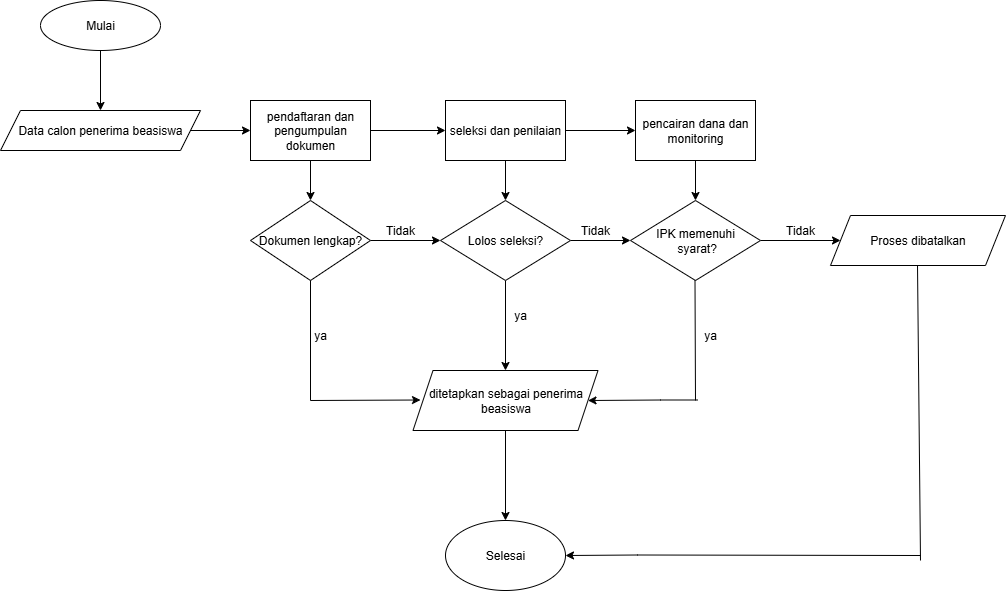

The diagram above was exported from draw.io. Its source (the exported page's mxGraphModel, read from the mxfile embedded in the PNG):
<mxGraphModel dx="786" dy="1685" grid="1" gridSize="10" guides="1" tooltips="1" connect="1" arrows="1" fold="1" page="1" pageScale="1" pageWidth="827" pageHeight="1169" math="0" shadow="0">
  <root>
    <mxCell id="0" />
    <mxCell id="1" parent="0" />
    <mxCell id="-UVQ3jbvvW3Y9o4Z8ey6-5" value="" style="edgeStyle=orthogonalEdgeStyle;rounded=0;orthogonalLoop=1;jettySize=auto;html=1;" parent="1" source="-UVQ3jbvvW3Y9o4Z8ey6-1" target="-UVQ3jbvvW3Y9o4Z8ey6-4" edge="1">
      <mxGeometry relative="1" as="geometry" />
    </mxCell>
    <mxCell id="-UVQ3jbvvW3Y9o4Z8ey6-1" value="Mulai" style="ellipse;whiteSpace=wrap;html=1;" parent="1" vertex="1">
      <mxGeometry x="60" y="-60" width="120" height="50" as="geometry" />
    </mxCell>
    <mxCell id="oelYEZiW3XdEJPto5npJ-2" value="" style="edgeStyle=orthogonalEdgeStyle;rounded=0;orthogonalLoop=1;jettySize=auto;html=1;" parent="1" source="-UVQ3jbvvW3Y9o4Z8ey6-4" target="oelYEZiW3XdEJPto5npJ-1" edge="1">
      <mxGeometry relative="1" as="geometry" />
    </mxCell>
    <mxCell id="-UVQ3jbvvW3Y9o4Z8ey6-4" value="Data calon penerima beasiswa" style="shape=parallelogram;perimeter=parallelogramPerimeter;whiteSpace=wrap;html=1;fixedSize=1;" parent="1" vertex="1">
      <mxGeometry x="20" y="50" width="200" height="40" as="geometry" />
    </mxCell>
    <mxCell id="-UVQ3jbvvW3Y9o4Z8ey6-14" value="" style="edgeStyle=orthogonalEdgeStyle;rounded=0;orthogonalLoop=1;jettySize=auto;html=1;" parent="1" source="-UVQ3jbvvW3Y9o4Z8ey6-11" target="-UVQ3jbvvW3Y9o4Z8ey6-13" edge="1">
      <mxGeometry relative="1" as="geometry" />
    </mxCell>
    <mxCell id="-UVQ3jbvvW3Y9o4Z8ey6-11" value="Dokumen lengkap?" style="rhombus;whiteSpace=wrap;html=1;" parent="1" vertex="1">
      <mxGeometry x="270" y="140" width="120" height="80" as="geometry" />
    </mxCell>
    <mxCell id="-UVQ3jbvvW3Y9o4Z8ey6-16" value="" style="edgeStyle=orthogonalEdgeStyle;rounded=0;orthogonalLoop=1;jettySize=auto;html=1;" parent="1" source="-UVQ3jbvvW3Y9o4Z8ey6-13" target="-UVQ3jbvvW3Y9o4Z8ey6-15" edge="1">
      <mxGeometry relative="1" as="geometry" />
    </mxCell>
    <mxCell id="-UVQ3jbvvW3Y9o4Z8ey6-23" value="" style="edgeStyle=orthogonalEdgeStyle;rounded=0;orthogonalLoop=1;jettySize=auto;html=1;" parent="1" source="-UVQ3jbvvW3Y9o4Z8ey6-13" target="-UVQ3jbvvW3Y9o4Z8ey6-22" edge="1">
      <mxGeometry relative="1" as="geometry" />
    </mxCell>
    <mxCell id="-UVQ3jbvvW3Y9o4Z8ey6-13" value="Lolos seleksi?" style="rhombus;whiteSpace=wrap;html=1;" parent="1" vertex="1">
      <mxGeometry x="460" y="140" width="130" height="80" as="geometry" />
    </mxCell>
    <mxCell id="-UVQ3jbvvW3Y9o4Z8ey6-19" value="" style="edgeStyle=orthogonalEdgeStyle;rounded=0;orthogonalLoop=1;jettySize=auto;html=1;" parent="1" source="-UVQ3jbvvW3Y9o4Z8ey6-15" target="-UVQ3jbvvW3Y9o4Z8ey6-18" edge="1">
      <mxGeometry relative="1" as="geometry" />
    </mxCell>
    <mxCell id="-UVQ3jbvvW3Y9o4Z8ey6-15" value="IPK memenuhi&lt;div&gt;&amp;nbsp;syarat?&lt;/div&gt;" style="rhombus;whiteSpace=wrap;html=1;" parent="1" vertex="1">
      <mxGeometry x="650" y="140" width="130" height="80" as="geometry" />
    </mxCell>
    <mxCell id="-UVQ3jbvvW3Y9o4Z8ey6-18" value="Proses dibatalkan" style="shape=parallelogram;perimeter=parallelogramPerimeter;whiteSpace=wrap;html=1;fixedSize=1;" parent="1" vertex="1">
      <mxGeometry x="850" y="155" width="175" height="50" as="geometry" />
    </mxCell>
    <mxCell id="-UVQ3jbvvW3Y9o4Z8ey6-30" value="" style="edgeStyle=orthogonalEdgeStyle;rounded=0;orthogonalLoop=1;jettySize=auto;html=1;" parent="1" source="-UVQ3jbvvW3Y9o4Z8ey6-22" target="-UVQ3jbvvW3Y9o4Z8ey6-29" edge="1">
      <mxGeometry relative="1" as="geometry" />
    </mxCell>
    <mxCell id="-UVQ3jbvvW3Y9o4Z8ey6-22" value="ditetapkan sebagai penerima beasiswa" style="shape=parallelogram;perimeter=parallelogramPerimeter;whiteSpace=wrap;html=1;fixedSize=1;" parent="1" vertex="1">
      <mxGeometry x="432.5" y="310" width="185" height="60" as="geometry" />
    </mxCell>
    <mxCell id="-UVQ3jbvvW3Y9o4Z8ey6-24" value="" style="endArrow=classic;html=1;rounded=0;" parent="1" edge="1">
      <mxGeometry width="50" height="50" relative="1" as="geometry">
        <mxPoint x="330" y="340" as="sourcePoint" />
        <mxPoint x="440" y="339.5" as="targetPoint" />
      </mxGeometry>
    </mxCell>
    <mxCell id="-UVQ3jbvvW3Y9o4Z8ey6-26" value="" style="endArrow=none;html=1;rounded=0;" parent="1" edge="1">
      <mxGeometry width="50" height="50" relative="1" as="geometry">
        <mxPoint x="330" y="340" as="sourcePoint" />
        <mxPoint x="330" y="220" as="targetPoint" />
      </mxGeometry>
    </mxCell>
    <mxCell id="-UVQ3jbvvW3Y9o4Z8ey6-27" value="" style="endArrow=none;html=1;rounded=0;" parent="1" edge="1">
      <mxGeometry width="50" height="50" relative="1" as="geometry">
        <mxPoint x="715" y="340" as="sourcePoint" />
        <mxPoint x="714.5" y="220" as="targetPoint" />
      </mxGeometry>
    </mxCell>
    <mxCell id="-UVQ3jbvvW3Y9o4Z8ey6-28" value="" style="endArrow=classic;html=1;rounded=0;entryX=1;entryY=0.5;entryDx=0;entryDy=0;" parent="1" target="-UVQ3jbvvW3Y9o4Z8ey6-22" edge="1">
      <mxGeometry width="50" height="50" relative="1" as="geometry">
        <mxPoint x="717.5" y="339.5" as="sourcePoint" />
        <mxPoint x="617.5" y="339.5" as="targetPoint" />
        <Array as="points">
          <mxPoint x="680" y="339.5" />
        </Array>
      </mxGeometry>
    </mxCell>
    <mxCell id="-UVQ3jbvvW3Y9o4Z8ey6-29" value="Selesai" style="ellipse;whiteSpace=wrap;html=1;" parent="1" vertex="1">
      <mxGeometry x="465" y="460" width="120" height="70" as="geometry" />
    </mxCell>
    <mxCell id="-UVQ3jbvvW3Y9o4Z8ey6-31" value="" style="endArrow=none;html=1;rounded=0;" parent="1" edge="1">
      <mxGeometry width="50" height="50" relative="1" as="geometry">
        <mxPoint x="940" y="500" as="sourcePoint" />
        <mxPoint x="937" y="205" as="targetPoint" />
      </mxGeometry>
    </mxCell>
    <mxCell id="-UVQ3jbvvW3Y9o4Z8ey6-32" value="" style="endArrow=classic;html=1;rounded=0;entryX=1;entryY=0.5;entryDx=0;entryDy=0;" parent="1" edge="1">
      <mxGeometry width="50" height="50" relative="1" as="geometry">
        <mxPoint x="940" y="495" as="sourcePoint" />
        <mxPoint x="585" y="495" as="targetPoint" />
        <Array as="points">
          <mxPoint x="657" y="494.5" />
        </Array>
      </mxGeometry>
    </mxCell>
    <mxCell id="-UVQ3jbvvW3Y9o4Z8ey6-34" value="Tidak" style="text;html=1;align=center;verticalAlign=middle;whiteSpace=wrap;rounded=0;" parent="1" vertex="1">
      <mxGeometry x="390" y="155" width="60" height="30" as="geometry" />
    </mxCell>
    <mxCell id="-UVQ3jbvvW3Y9o4Z8ey6-37" value="Tidak" style="text;html=1;align=center;verticalAlign=middle;whiteSpace=wrap;rounded=0;" parent="1" vertex="1">
      <mxGeometry x="585" y="155" width="60" height="30" as="geometry" />
    </mxCell>
    <mxCell id="-UVQ3jbvvW3Y9o4Z8ey6-38" value="Tidak" style="text;html=1;align=center;verticalAlign=middle;whiteSpace=wrap;rounded=0;" parent="1" vertex="1">
      <mxGeometry x="790" y="155" width="60" height="30" as="geometry" />
    </mxCell>
    <mxCell id="-UVQ3jbvvW3Y9o4Z8ey6-39" value="ya" style="text;html=1;align=center;verticalAlign=middle;whiteSpace=wrap;rounded=0;" parent="1" vertex="1">
      <mxGeometry x="310" y="260" width="60" height="30" as="geometry" />
    </mxCell>
    <mxCell id="-UVQ3jbvvW3Y9o4Z8ey6-40" value="ya" style="text;html=1;align=center;verticalAlign=middle;whiteSpace=wrap;rounded=0;" parent="1" vertex="1">
      <mxGeometry x="510" y="240" width="60" height="30" as="geometry" />
    </mxCell>
    <mxCell id="-UVQ3jbvvW3Y9o4Z8ey6-41" value="ya" style="text;html=1;align=center;verticalAlign=middle;whiteSpace=wrap;rounded=0;" parent="1" vertex="1">
      <mxGeometry x="700" y="260" width="60" height="30" as="geometry" />
    </mxCell>
    <mxCell id="oelYEZiW3XdEJPto5npJ-4" value="" style="edgeStyle=orthogonalEdgeStyle;rounded=0;orthogonalLoop=1;jettySize=auto;html=1;" parent="1" source="oelYEZiW3XdEJPto5npJ-1" target="oelYEZiW3XdEJPto5npJ-3" edge="1">
      <mxGeometry relative="1" as="geometry" />
    </mxCell>
    <mxCell id="oelYEZiW3XdEJPto5npJ-7" value="" style="edgeStyle=orthogonalEdgeStyle;rounded=0;orthogonalLoop=1;jettySize=auto;html=1;" parent="1" source="oelYEZiW3XdEJPto5npJ-1" target="-UVQ3jbvvW3Y9o4Z8ey6-11" edge="1">
      <mxGeometry relative="1" as="geometry" />
    </mxCell>
    <mxCell id="oelYEZiW3XdEJPto5npJ-1" value="pendaftaran dan pengumpulan dokumen" style="whiteSpace=wrap;html=1;" parent="1" vertex="1">
      <mxGeometry x="270" y="40" width="120" height="60" as="geometry" />
    </mxCell>
    <mxCell id="oelYEZiW3XdEJPto5npJ-6" value="" style="edgeStyle=orthogonalEdgeStyle;rounded=0;orthogonalLoop=1;jettySize=auto;html=1;" parent="1" source="oelYEZiW3XdEJPto5npJ-3" target="oelYEZiW3XdEJPto5npJ-5" edge="1">
      <mxGeometry relative="1" as="geometry" />
    </mxCell>
    <mxCell id="oelYEZiW3XdEJPto5npJ-8" value="" style="edgeStyle=orthogonalEdgeStyle;rounded=0;orthogonalLoop=1;jettySize=auto;html=1;" parent="1" source="oelYEZiW3XdEJPto5npJ-3" target="-UVQ3jbvvW3Y9o4Z8ey6-13" edge="1">
      <mxGeometry relative="1" as="geometry" />
    </mxCell>
    <mxCell id="oelYEZiW3XdEJPto5npJ-3" value="seleksi dan penilaian" style="whiteSpace=wrap;html=1;" parent="1" vertex="1">
      <mxGeometry x="465" y="40" width="120" height="60" as="geometry" />
    </mxCell>
    <mxCell id="oelYEZiW3XdEJPto5npJ-9" value="" style="edgeStyle=orthogonalEdgeStyle;rounded=0;orthogonalLoop=1;jettySize=auto;html=1;" parent="1" source="oelYEZiW3XdEJPto5npJ-5" target="-UVQ3jbvvW3Y9o4Z8ey6-15" edge="1">
      <mxGeometry relative="1" as="geometry" />
    </mxCell>
    <mxCell id="oelYEZiW3XdEJPto5npJ-5" value="pencairan dana dan monitoring" style="whiteSpace=wrap;html=1;" parent="1" vertex="1">
      <mxGeometry x="655" y="40" width="120" height="60" as="geometry" />
    </mxCell>
  </root>
</mxGraphModel>